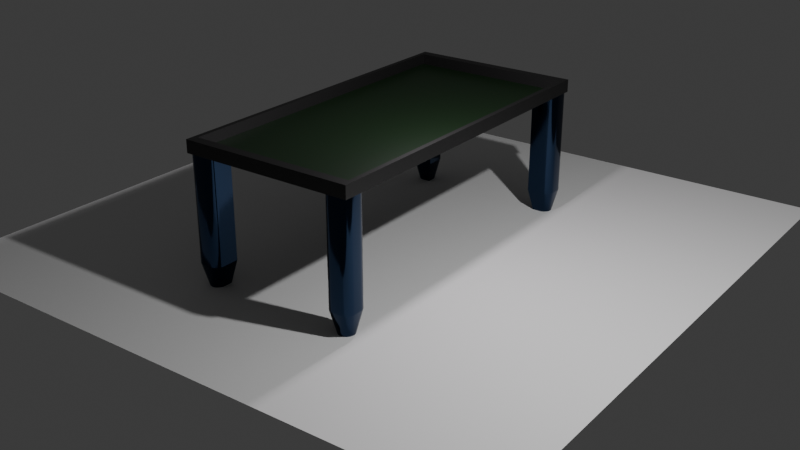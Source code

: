 # Source: table.blend  (saved by Blender 5.0.119; exported with 4.5.12 LTS)
import bpy
from mathutils import Matrix  # noqa: F401  (used for matrix-valued properties, if any)

bpy.ops.wm.read_factory_settings(use_empty=True)
scene = bpy.context.scene
scene.name = 'Scene'

# ---- collections
col_collection = bpy.data.collections.new('Collection'); scene.collection.children.link(col_collection)

# ---- materials (node trees are filled in below, after node groups)
mat_leg_material_001 = bpy.data.materials.new('leg-material.001')
mat_leg_material_001.alpha_threshold = 0.0
mat_leg_material_001.use_backface_culling_lightprobe_volume = False
mat_leg_material_001.roughness = 0.5
mat_leg_material_001.line_color = (0.0, 0.0, 0.0, 1.0)
mat_table_material_001 = bpy.data.materials.new('table-material.001')
mat_green_material_001 = bpy.data.materials.new('green-material.001')

# ---- node groups
ng_smooth_by_angle = bpy.data.node_groups.new('Smooth by Angle', 'GeometryNodeTree')
_s = ng_smooth_by_angle.interface.new_socket(name='Mesh', in_out='OUTPUT', socket_type='NodeSocketGeometry')
_s = ng_smooth_by_angle.interface.new_socket(name='Mesh', in_out='INPUT', socket_type='NodeSocketGeometry')
_s = ng_smooth_by_angle.interface.new_socket(name='Angle', in_out='INPUT', socket_type='NodeSocketFloat')
_s.subtype = 'ANGLE'
_s.default_value = 0.5236
_s.min_value = 0.0
_s.max_value = 3.142
_s.description = 'Maximum face angle for smooth edges'
_s = ng_smooth_by_angle.interface.new_socket(name='Ignore Sharpness', in_out='INPUT', socket_type='NodeSocketBool')
_s.force_non_field = True
ng_smooth_by_angle.is_modifier = True
_N = ng_smooth_by_angle.nodes; _L = ng_smooth_by_angle.links
n0 = _N.new('GeometryNodeSetShadeSmooth'); n0.name = 'Set Shade Smooth'; n0.location = (120, -80)
n0.domain = 'EDGE'
n1 = _N.new('GeometryNodeSetShadeSmooth'); n1.name = 'Set Shade Smooth.001'; n1.location = (300, -80)
n2 = _N.new('NodeGroupOutput'); n2.name = 'Group Output'; n2.location = (480, -80)
n3 = _N.new('GeometryNodeInputMeshEdgeAngle'); n3.name = 'Edge Angle'; n3.location = (-440, -240)
n4 = _N.new('NodeGroupInput'); n4.name = 'Group Input'; n4.location = (-80, -80)
n5 = _N.new('GeometryNodeInputEdgeSmooth'); n5.name = 'Is Edge Smooth'; n5.location = (-260, -120)
n6 = _N.new('GeometryNodeInputShadeSmooth'); n6.name = 'Is Shade Smooth'; n6.location = (-440, -397)
n7 = _N.new('FunctionNodeCompare'); n7.name = 'Compare'; n7.location = (-260, -260)
n7.operation = 'LESS_EQUAL'
n7.inputs[6].default_value = (0.0, 0.0, 0.0, 0.0)
n7.inputs[7].default_value = (0.0, 0.0, 0.0, 0.0)
n8 = _N.new('FunctionNodeBooleanMath'); n8.name = 'Boolean Math.001'; n8.location = (-80, -260)
n9 = _N.new('NodeGroupInput'); n9.name = 'Group Input.001'; n9.location = (-440, -329)
n10 = _N.new('NodeGroupInput'); n10.name = 'Group Input.002'; n10.location = (-259, -189)
n11 = _N.new('FunctionNodeBooleanMath'); n11.name = 'Boolean Math'; n11.location = (-80, -149)
n11.operation = 'OR'
n12 = _N.new('FunctionNodeBooleanMath'); n12.name = 'Boolean Math.002'; n12.location = (-260, -380)
n12.operation = 'OR'
n13 = _N.new('NodeGroupInput'); n13.name = 'Group Input.003'; n13.location = (-440, -460)
_L.new(n3.outputs[0], n7.inputs[0])
_L.new(n1.outputs[0], n2.inputs[0])
_L.new(n9.outputs[1], n7.inputs[1])
_L.new(n7.outputs[0], n8.inputs[0])
_L.new(n4.outputs[0], n0.inputs[0])
_L.new(n0.outputs[0], n1.inputs[0])
_L.new(n8.outputs[0], n0.inputs[2])
_L.new(n10.outputs[2], n11.inputs[1])
_L.new(n5.outputs[0], n11.inputs[0])
_L.new(n11.outputs[0], n0.inputs[1])
_L.new(n13.outputs[2], n12.inputs[1])
_L.new(n6.outputs[0], n12.inputs[0])
_L.new(n12.outputs[0], n8.inputs[1])
n2.is_active_output = True

# ---- material node trees
mat_leg_material_001.use_nodes = True; mat_leg_material_001.node_tree.nodes.clear()
_N = mat_leg_material_001.node_tree.nodes; _L = mat_leg_material_001.node_tree.links
n0 = _N.new('ShaderNodeOutputMaterial'); n0.name = 'Material Output'; n0.location = (200, 100)
n1 = _N.new('ShaderNodeBsdfPrincipled'); n1.name = 'Principled BSDF'; n1.location = (-200, 100)
n1.inputs[0].default_value = (0.01961, 0.03631, 0.07324, 1.0)
n1.inputs[1].default_value = 1.0
n1.inputs[2].default_value = 0.1
_L.new(n1.outputs[0], n0.inputs[0])
n0.is_active_output = True
mat_table_material_001.use_nodes = True; mat_table_material_001.node_tree.nodes.clear()
_N = mat_table_material_001.node_tree.nodes; _L = mat_table_material_001.node_tree.links
n0 = _N.new('ShaderNodeBsdfPrincipled'); n0.name = 'Principled BSDF'; n0.location = (-200, 100)
n0.inputs[0].default_value = (0.004897, 0.004897, 0.004896, 1.0)
n1 = _N.new('ShaderNodeOutputMaterial'); n1.name = 'Material Output'; n1.location = (200, 100)
_L.new(n0.outputs[0], n1.inputs[0])
n1.is_active_output = True
mat_green_material_001.use_nodes = True; mat_green_material_001.node_tree.nodes.clear()
_N = mat_green_material_001.node_tree.nodes; _L = mat_green_material_001.node_tree.links
n0 = _N.new('ShaderNodeBsdfPrincipled'); n0.name = 'Principled BSDF'; n0.location = (-200, 100)
n0.inputs[0].default_value = (0.0004995, 0.01002, 0.0004995, 1.0)
n1 = _N.new('ShaderNodeOutputMaterial'); n1.name = 'Material Output'; n1.location = (200, 100)
_L.new(n0.outputs[0], n1.inputs[0])
n1.is_active_output = True

# ---- world
world_world = bpy.data.worlds.new('World'); scene.world = world_world
world_world.use_nodes = True; world_world.node_tree.nodes.clear()
_N = world_world.node_tree.nodes; _L = world_world.node_tree.links
n0 = _N.new('ShaderNodeOutputWorld'); n0.name = 'World Output'; n0.location = (200, 100)
n1 = _N.new('ShaderNodeBackground'); n1.name = 'Background'; n1.location = (-200, 100)
n1.inputs[0].default_value = (0.05088, 0.05088, 0.05088, 1.0)
_L.new(n1.outputs[0], n0.inputs[0])
n0.is_active_output = True
world_world.color = (0.05088, 0.05088, 0.05088)
world_world.sun_shadow_jitter_overblur = 0.0

# ---- cameras
cam_camera = bpy.data.cameras.new('Camera')
cam_camera.clip_end = 100.0
cam_camera.ortho_scale = 7.314

# ---- lights
light_light = bpy.data.lights.new('Light', 'POINT')
light_light.energy = 1000.0
light_light.shadow_soft_size = 0.1
light_point = bpy.data.lights.new('Point', 'POINT')
light_point.use_temperature = True
light_point.energy = 200.0
light_point.shadow_soft_size = 0.1

# ---- meshes
me_cube = bpy.data.meshes.new('Cube')
me_cube.from_pydata([(-1.0, -1.0, 2.0), (-0.6442, -0.6442, 0.0), (-1.0, -1.0, 0.3558), (1.0, 0.3461, 2.0), (0.3461, 1.0, 2.0), (0.9777, 0.5153, 2.0), (0.9124, 0.673, 2.0), (0.8085, 0.8085, 2.0), (0.673, 0.9124, 2.0), (0.5153, 0.9777, 2.0), (-0.0149, 0.6442, 0.0), (0.6442, -0.0149, 0.0), (0.1557, 0.6218, 0.0), (0.3147, 0.5559, 7.451e-09), (0.4512, 0.4512, 0.0), (0.5559, 0.3147, 7.451e-09), (0.6218, 0.1557, 0.0), (0.344, 1.0, 0.3558), (1.0, 0.344, 0.3558), (0.5138, 0.9776, 0.3558), (0.672, 0.9121, 0.3558), (0.8079, 0.8079, 0.3558), (0.9121, 0.672, 0.3558), (0.9776, 0.5138, 0.3558), (-0.3451, 1.0, 2.0), (-1.0, 0.3451, 2.0), (-0.5146, 0.9777, 2.0), (-0.6726, 0.9123, 2.0), (-0.8082, 0.8082, 2.0), (-0.9123, 0.6726, 2.0), (-0.9777, 0.5146, 2.0), (-1.0, 0.343, 0.3558), (-0.343, 1.0, 0.3558), (-0.9776, 0.5131, 0.3558), (-0.912, 0.6715, 0.3558), (-0.8076, 0.8076, 0.3558), (-0.6715, 0.912, 0.3558), (-0.5131, 0.9776, 0.3558), (-0.6442, -0.01588, 0.0), (-0.0149, 0.6442, 0.0), (-0.6228, 0.155, 0.0), (-0.5599, 0.3142, 7.451e-09), (-0.4599, 0.4509, 0.0), (-0.3296, 0.5558, 7.451e-09), (-0.1778, 0.6217, 0.0), (0.3444, -1.0, 2.0), (1.0, -0.3444, 2.0), (0.5141, -0.9777, 2.0), (0.6722, -0.9122, 2.0), (0.808, -0.808, 2.0), (0.9122, -0.6722, 2.0), (0.9777, -0.5141, 2.0), (0.6442, -0.0149, 0.0), (-0.01659, -0.6442, 1.49e-08), (0.6217, -0.1778, 0.0), (0.5557, -0.3296, 1.49e-08), (0.4507, -0.4599, 1.49e-08), (0.3138, -0.5599, 7.451e-09), (0.1544, -0.6228, 1.49e-08), (1.0, -0.3423, 0.3558), (0.3423, -1.0, 0.3558), (0.9776, -0.5125, 0.3558), (0.9119, -0.6712, 0.3558), (0.8074, -0.8074, 0.3558), (0.6712, -0.9119, 0.3558), (0.5125, -0.9776, 0.3558)], [], [(18, 11, 16, 23), (23, 16, 15, 22), (22, 15, 14, 21), (21, 14, 13, 20), (20, 13, 12, 19), (19, 12, 10, 17), (3, 18, 23, 5), (5, 23, 22, 6), (6, 22, 21, 7), (7, 21, 20, 8), (8, 20, 19, 9), (9, 19, 17, 4), (32, 39, 44, 37), (37, 44, 43, 36), (36, 43, 42, 35), (35, 42, 41, 34), (34, 41, 40, 33), (33, 40, 38, 31), (31, 25, 30, 33), (33, 30, 29, 34), (34, 29, 28, 35), (35, 28, 27, 36), (36, 27, 26, 37), (37, 26, 24, 32), (2, 0, 25, 31), (32, 24, 4, 17), (10, 39, 32, 17), (38, 1, 2, 31), (52, 59, 61, 54), (54, 61, 62, 55), (55, 62, 63, 56), (56, 63, 64, 57), (57, 64, 65, 58), (58, 65, 60, 53), (45, 60, 65, 47), (47, 65, 64, 48), (48, 64, 63, 49), (49, 63, 62, 50), (50, 62, 61, 51), (51, 61, 59, 46), (3, 5, 6, 7, 8, 9, 4, 24, 26, 27, 28, 29, 30, 25, 0, 45, 47, 48, 49, 50, 51, 46), (60, 45, 0, 2), (18, 3, 46, 59), (38, 40, 41, 42, 43, 44, 39, 10, 12, 13, 14, 15, 16, 11, 52, 54, 55, 56, 57, 58, 53, 1), (1, 53, 60, 2), (52, 11, 18, 59)])
me_cube.polygons.foreach_set('use_smooth', [True] * 46)
_uv = me_cube.uv_layers.new(name='UVMap')
_uv.uv.foreach_set('vector', [0.4084, 0.582, 0.3305, 0.6269, 0.328, 0.6055, 0.4071, 0.5608, 0.4071, 0.5608, 0.328, 0.6055, 0.3204, 0.5857, 0.4035, 0.541, 0.4035, 0.541, 0.3204, 0.5857, 0.3225, 0.5525, 0.3943, 0.508, 0.3943, 0.508, 0.3225, 0.5525, 0.2876, 0.5518, 0.3845, 0.4822, 0.3845, 0.4822, 0.2876, 0.5518, 0.2691, 0.5463, 0.3749, 0.4703, 0.3749, 0.4703, 0.2691, 0.5463, 0.2481, 0.5445, 0.3637, 0.459, 0.625, 0.5817, 0.4084, 0.582, 0.4071, 0.5608, 0.6259, 0.5606, 0.6259, 0.5606, 0.4071, 0.5608, 0.4035, 0.541, 0.6287, 0.5409, 0.6287, 0.5409, 0.4035, 0.541, 0.3943, 0.508, 0.633, 0.508, 0.633, 0.508, 0.3943, 0.508, 0.3845, 0.4822, 0.6386, 0.4764, 0.6386, 0.4764, 0.3845, 0.4822, 0.3749, 0.4703, 0.6452, 0.4605, 0.6452, 0.4605, 0.3749, 0.4703, 0.3637, 0.459, 0.6522, 0.4455, 0.2417, 0.48, 0.2481, 0.5445, 0.2269, 0.5468, 0.2105, 0.4871, 0.2105, 0.4871, 0.2269, 0.5468, 0.2059, 0.5535, 0.1802, 0.4973, 0.1802, 0.4973, 0.2059, 0.5535, 0.1772, 0.5525, 0.141, 0.516, 0.141, 0.516, 0.1772, 0.5525, 0.1765, 0.5857, 0.1305, 0.5411, 0.1305, 0.5411, 0.1765, 0.5857, 0.1713, 0.6056, 0.1264, 0.5609, 0.1264, 0.5609, 0.1713, 0.6056, 0.1695, 0.627, 0.125, 0.5821, 0.4195, 0.1679, 0.625, 0.1681, 0.625, 0.1893, 0.4195, 0.1891, 0.4195, 0.1891, 0.625, 0.1893, 0.625, 0.2091, 0.4195, 0.2089, 0.4195, 0.2089, 0.625, 0.2091, 0.625, 0.25, 0.4195, 0.25, 0.4195, 0.25, 0.625, 0.25, 0.6316, 0.2976, 0.4058, 0.3011, 0.4058, 0.3011, 0.6316, 0.2976, 0.6348, 0.3205, 0.3993, 0.3257, 0.3993, 0.3257, 0.6348, 0.3205, 0.6383, 0.3451, 0.3922, 0.3522, 0.4195, 0.0, 0.625, 0.0, 0.625, 0.1681, 0.4195, 0.1679, 0.3922, 0.3522, 0.6383, 0.3451, 0.6522, 0.4455, 0.3637, 0.459, 0.2481, 0.5445, 0.2481, 0.5445, 0.2417, 0.48, 0.3637, 0.459, 0.1695, 0.627, 0.1695, 0.7055, 0.125, 0.75, 0.125, 0.5821, 0.3305, 0.6269, 0.4084, 0.6678, 0.4071, 0.6891, 0.328, 0.6472, 0.328, 0.6472, 0.4071, 0.6891, 0.4035, 0.7089, 0.3204, 0.6661, 0.3204, 0.6661, 0.4035, 0.7089, 0.3943, 0.742, 0.3225, 0.6978, 0.3225, 0.6978, 0.3943, 0.742, 0.3844, 0.7678, 0.2876, 0.6984, 0.2876, 0.6984, 0.3844, 0.7678, 0.3748, 0.7798, 0.2689, 0.7037, 0.2689, 0.7037, 0.3748, 0.7798, 0.3636, 0.7911, 0.2479, 0.7055, 0.6523, 0.8046, 0.3636, 0.7911, 0.3748, 0.7798, 0.6452, 0.7895, 0.6452, 0.7895, 0.3748, 0.7798, 0.3844, 0.7678, 0.6385, 0.7735, 0.6385, 0.7735, 0.3844, 0.7678, 0.3943, 0.742, 0.6328, 0.7417, 0.6328, 0.7417, 0.3943, 0.742, 0.4035, 0.7089, 0.6285, 0.7088, 0.6285, 0.7088, 0.4035, 0.7089, 0.4071, 0.6891, 0.6259, 0.6892, 0.6259, 0.6892, 0.4071, 0.6891, 0.4084, 0.6678, 0.625, 0.6681, 0.625, 0.5817, 0.6259, 0.5606, 0.6287, 0.5409, 0.633, 0.508, 0.6386, 0.4764, 0.6452, 0.4605, 0.6522, 0.4455, 0.7666, 0.4735, 0.7953, 0.4837, 0.8227, 0.4996, 0.8459, 0.5189, 0.8623, 0.5392, 0.8719, 0.5603, 0.875, 0.5819, 0.875, 0.75, 0.6523, 0.8046, 0.6452, 0.7895, 0.6385, 0.7735, 0.6328, 0.7417, 0.6285, 0.7088, 0.6259, 0.6892, 0.625, 0.6681, 0.3636, 0.7911, 0.6523, 0.8046, 0.625, 1.0, 0.4195, 1.0, 0.4084, 0.582, 0.625, 0.5817, 0.625, 0.6681, 0.4084, 0.6678, 0.1695, 0.627, 0.1713, 0.6056, 0.1765, 0.5857, 0.1772, 0.5525, 0.2059, 0.5535, 0.2269, 0.5468, 0.2481, 0.5445, 0.2481, 0.5445, 0.2691, 0.5463, 0.2876, 0.5518, 0.3225, 0.5525, 0.3204, 0.5857, 0.328, 0.6055, 0.3305, 0.6269, 0.3305, 0.6269, 0.328, 0.6472, 0.3204, 0.6661, 0.3225, 0.6978, 0.2876, 0.6984, 0.2689, 0.7037, 0.2479, 0.7055, 0.1695, 0.7055, 0.1695, 0.7055, 0.2479, 0.7055, 0.3636, 0.7911, 0.125, 0.75, 0.3305, 0.6269, 0.3305, 0.6269, 0.4084, 0.582, 0.4084, 0.6678])
me_cube.materials.append(mat_leg_material_001)
me_cube.use_mirror_vertex_groups = False
me_cube.update()
me_cube_001 = bpy.data.meshes.new('Cube.001')
me_cube_001.from_pydata([(-1.0, -1.0, -1.0), (-0.9463, -0.9463, 1.0), (-1.0, 1.0, -1.0), (-0.9463, 0.9463, 1.0), (1.0, -1.0, -1.0), (0.9463, -0.9463, 1.0), (1.0, 1.0, -1.0), (0.9463, 0.9463, 1.0), (-1.0, -1.0, 1.0), (-1.0, 1.0, 1.0), (1.0, 1.0, 1.0), (1.0, -1.0, 1.0), (-0.9463, -0.9463, -0.688), (-0.9463, 0.9463, -0.688), (0.9463, 0.9463, -0.688), (0.9463, -0.9463, -0.688)], [], [(0, 8, 9, 2), (2, 9, 10, 6), (6, 10, 11, 4), (4, 11, 8, 0), (2, 6, 4, 0), (1, 5, 15, 12), (1, 3, 9, 8), (3, 7, 10, 9), (7, 5, 11, 10), (5, 1, 8, 11), (14, 13, 12, 15), (7, 3, 13, 14), (5, 7, 14, 15), (3, 1, 12, 13)])
me_cube_001.polygons.foreach_set('material_index', [0, 0, 0, 0, 0, 0, 0, 0, 0, 0, 1, 0, 0, 0])
_uv = me_cube_001.uv_layers.new(name='UVMap')
_uv.uv.foreach_set('vector', [0.375, 0.0, 0.625, 0.0, 0.625, 0.25, 0.375, 0.25, 0.375, 0.25, 0.625, 0.25, 0.625, 0.5, 0.375, 0.5, 0.375, 0.5, 0.625, 0.5, 0.625, 0.75, 0.375, 0.75, 0.375, 0.75, 0.625, 0.75, 0.625, 1.0, 0.375, 1.0, 0.125, 0.5, 0.375, 0.5, 0.375, 0.75, 0.125, 0.75, 0.8683, 0.7433, 0.6317, 0.7433, 0.6317, 0.7433, 0.8683, 0.7433, 0.8683, 0.7433, 0.8683, 0.5067, 0.875, 0.5, 0.875, 0.75, 0.8683, 0.5067, 0.6317, 0.5067, 0.625, 0.5, 0.875, 0.5, 0.6317, 0.5067, 0.6317, 0.7433, 0.625, 0.75, 0.625, 0.5, 0.6317, 0.7433, 0.8683, 0.7433, 0.875, 0.75, 0.625, 0.75, 0.6317, 0.5067, 0.8683, 0.5067, 0.8683, 0.7433, 0.6317, 0.7433, 0.6317, 0.5067, 0.8683, 0.5067, 0.8683, 0.5067, 0.6317, 0.5067, 0.6317, 0.7433, 0.6317, 0.5067, 0.6317, 0.5067, 0.6317, 0.7433, 0.8683, 0.5067, 0.8683, 0.7433, 0.8683, 0.7433, 0.8683, 0.5067])
me_cube_001.materials.append(mat_table_material_001)
me_cube_001.materials.append(mat_green_material_001)
me_cube_001.update()
me_cube_003 = bpy.data.meshes.new('Cube.003')
me_cube_003.from_pydata([(-1.0, -1.0, 2.0), (-0.6442, -0.6442, 0.0), (-1.0, -1.0, 0.3558), (1.0, 0.3461, 2.0), (0.3461, 1.0, 2.0), (0.9777, 0.5153, 2.0), (0.9124, 0.673, 2.0), (0.8085, 0.8085, 2.0), (0.673, 0.9124, 2.0), (0.5153, 0.9777, 2.0), (-0.0149, 0.6442, 0.0), (0.6442, -0.0149, 0.0), (0.1557, 0.6218, 0.0), (0.3147, 0.5559, 7.451e-09), (0.4512, 0.4512, 0.0), (0.5559, 0.3147, 7.451e-09), (0.6218, 0.1557, 0.0), (0.344, 1.0, 0.3558), (1.0, 0.344, 0.3558), (0.5138, 0.9776, 0.3558), (0.672, 0.9121, 0.3558), (0.8079, 0.8079, 0.3558), (0.9121, 0.672, 0.3558), (0.9776, 0.5138, 0.3558), (-0.3451, 1.0, 2.0), (-1.0, 0.3451, 2.0), (-0.5146, 0.9777, 2.0), (-0.6726, 0.9123, 2.0), (-0.8082, 0.8082, 2.0), (-0.9123, 0.6726, 2.0), (-0.9777, 0.5146, 2.0), (-1.0, 0.343, 0.3558), (-0.343, 1.0, 0.3558), (-0.9776, 0.5131, 0.3558), (-0.912, 0.6715, 0.3558), (-0.8076, 0.8076, 0.3558), (-0.6715, 0.912, 0.3558), (-0.5131, 0.9776, 0.3558), (-0.6442, -0.01588, 0.0), (-0.0149, 0.6442, 0.0), (-0.6228, 0.155, 0.0), (-0.5599, 0.3142, 7.451e-09), (-0.4599, 0.4509, 0.0), (-0.3296, 0.5558, 7.451e-09), (-0.1778, 0.6217, 0.0), (0.3444, -1.0, 2.0), (1.0, -0.3444, 2.0), (0.5141, -0.9777, 2.0), (0.6722, -0.9122, 2.0), (0.808, -0.808, 2.0), (0.9122, -0.6722, 2.0), (0.9777, -0.5141, 2.0), (0.6442, -0.0149, 0.0), (-0.01659, -0.6442, 1.49e-08), (0.6217, -0.1778, 0.0), (0.5557, -0.3296, 1.49e-08), (0.4507, -0.4599, 1.49e-08), (0.3138, -0.5599, 7.451e-09), (0.1544, -0.6228, 1.49e-08), (1.0, -0.3423, 0.3558), (0.3423, -1.0, 0.3558), (0.9776, -0.5125, 0.3558), (0.9119, -0.6712, 0.3558), (0.8074, -0.8074, 0.3558), (0.6712, -0.9119, 0.3558), (0.5125, -0.9776, 0.3558)], [], [(18, 11, 16, 23), (23, 16, 15, 22), (22, 15, 14, 21), (21, 14, 13, 20), (20, 13, 12, 19), (19, 12, 10, 17), (3, 18, 23, 5), (5, 23, 22, 6), (6, 22, 21, 7), (7, 21, 20, 8), (8, 20, 19, 9), (9, 19, 17, 4), (32, 39, 44, 37), (37, 44, 43, 36), (36, 43, 42, 35), (35, 42, 41, 34), (34, 41, 40, 33), (33, 40, 38, 31), (31, 25, 30, 33), (33, 30, 29, 34), (34, 29, 28, 35), (35, 28, 27, 36), (36, 27, 26, 37), (37, 26, 24, 32), (2, 0, 25, 31), (32, 24, 4, 17), (10, 39, 32, 17), (38, 1, 2, 31), (52, 59, 61, 54), (54, 61, 62, 55), (55, 62, 63, 56), (56, 63, 64, 57), (57, 64, 65, 58), (58, 65, 60, 53), (45, 60, 65, 47), (47, 65, 64, 48), (48, 64, 63, 49), (49, 63, 62, 50), (50, 62, 61, 51), (51, 61, 59, 46), (3, 5, 6, 7, 8, 9, 4, 24, 26, 27, 28, 29, 30, 25, 0, 45, 47, 48, 49, 50, 51, 46), (60, 45, 0, 2), (18, 3, 46, 59), (38, 40, 41, 42, 43, 44, 39, 10, 12, 13, 14, 15, 16, 11, 52, 54, 55, 56, 57, 58, 53, 1), (1, 53, 60, 2), (52, 11, 18, 59)])
me_cube_003.polygons.foreach_set('use_smooth', [True] * 46)
_uv = me_cube_003.uv_layers.new(name='UVMap')
_uv.uv.foreach_set('vector', [0.4084, 0.582, 0.3305, 0.6269, 0.328, 0.6055, 0.4071, 0.5608, 0.4071, 0.5608, 0.328, 0.6055, 0.3204, 0.5857, 0.4035, 0.541, 0.4035, 0.541, 0.3204, 0.5857, 0.3225, 0.5525, 0.3943, 0.508, 0.3943, 0.508, 0.3225, 0.5525, 0.2876, 0.5518, 0.3845, 0.4822, 0.3845, 0.4822, 0.2876, 0.5518, 0.2691, 0.5463, 0.3749, 0.4703, 0.3749, 0.4703, 0.2691, 0.5463, 0.2481, 0.5445, 0.3637, 0.459, 0.625, 0.5817, 0.4084, 0.582, 0.4071, 0.5608, 0.6259, 0.5606, 0.6259, 0.5606, 0.4071, 0.5608, 0.4035, 0.541, 0.6287, 0.5409, 0.6287, 0.5409, 0.4035, 0.541, 0.3943, 0.508, 0.633, 0.508, 0.633, 0.508, 0.3943, 0.508, 0.3845, 0.4822, 0.6386, 0.4764, 0.6386, 0.4764, 0.3845, 0.4822, 0.3749, 0.4703, 0.6452, 0.4605, 0.6452, 0.4605, 0.3749, 0.4703, 0.3637, 0.459, 0.6522, 0.4455, 0.2417, 0.48, 0.2481, 0.5445, 0.2269, 0.5468, 0.2105, 0.4871, 0.2105, 0.4871, 0.2269, 0.5468, 0.2059, 0.5535, 0.1802, 0.4973, 0.1802, 0.4973, 0.2059, 0.5535, 0.1772, 0.5525, 0.141, 0.516, 0.141, 0.516, 0.1772, 0.5525, 0.1765, 0.5857, 0.1305, 0.5411, 0.1305, 0.5411, 0.1765, 0.5857, 0.1713, 0.6056, 0.1264, 0.5609, 0.1264, 0.5609, 0.1713, 0.6056, 0.1695, 0.627, 0.125, 0.5821, 0.4195, 0.1679, 0.625, 0.1681, 0.625, 0.1893, 0.4195, 0.1891, 0.4195, 0.1891, 0.625, 0.1893, 0.625, 0.2091, 0.4195, 0.2089, 0.4195, 0.2089, 0.625, 0.2091, 0.625, 0.25, 0.4195, 0.25, 0.4195, 0.25, 0.625, 0.25, 0.6316, 0.2976, 0.4058, 0.3011, 0.4058, 0.3011, 0.6316, 0.2976, 0.6348, 0.3205, 0.3993, 0.3257, 0.3993, 0.3257, 0.6348, 0.3205, 0.6383, 0.3451, 0.3922, 0.3522, 0.4195, 0.0, 0.625, 0.0, 0.625, 0.1681, 0.4195, 0.1679, 0.3922, 0.3522, 0.6383, 0.3451, 0.6522, 0.4455, 0.3637, 0.459, 0.2481, 0.5445, 0.2481, 0.5445, 0.2417, 0.48, 0.3637, 0.459, 0.1695, 0.627, 0.1695, 0.7055, 0.125, 0.75, 0.125, 0.5821, 0.3305, 0.6269, 0.4084, 0.6678, 0.4071, 0.6891, 0.328, 0.6472, 0.328, 0.6472, 0.4071, 0.6891, 0.4035, 0.7089, 0.3204, 0.6661, 0.3204, 0.6661, 0.4035, 0.7089, 0.3943, 0.742, 0.3225, 0.6978, 0.3225, 0.6978, 0.3943, 0.742, 0.3844, 0.7678, 0.2876, 0.6984, 0.2876, 0.6984, 0.3844, 0.7678, 0.3748, 0.7798, 0.2689, 0.7037, 0.2689, 0.7037, 0.3748, 0.7798, 0.3636, 0.7911, 0.2479, 0.7055, 0.6523, 0.8046, 0.3636, 0.7911, 0.3748, 0.7798, 0.6452, 0.7895, 0.6452, 0.7895, 0.3748, 0.7798, 0.3844, 0.7678, 0.6385, 0.7735, 0.6385, 0.7735, 0.3844, 0.7678, 0.3943, 0.742, 0.6328, 0.7417, 0.6328, 0.7417, 0.3943, 0.742, 0.4035, 0.7089, 0.6285, 0.7088, 0.6285, 0.7088, 0.4035, 0.7089, 0.4071, 0.6891, 0.6259, 0.6892, 0.6259, 0.6892, 0.4071, 0.6891, 0.4084, 0.6678, 0.625, 0.6681, 0.625, 0.5817, 0.6259, 0.5606, 0.6287, 0.5409, 0.633, 0.508, 0.6386, 0.4764, 0.6452, 0.4605, 0.6522, 0.4455, 0.7666, 0.4735, 0.7953, 0.4837, 0.8227, 0.4996, 0.8459, 0.5189, 0.8623, 0.5392, 0.8719, 0.5603, 0.875, 0.5819, 0.875, 0.75, 0.6523, 0.8046, 0.6452, 0.7895, 0.6385, 0.7735, 0.6328, 0.7417, 0.6285, 0.7088, 0.6259, 0.6892, 0.625, 0.6681, 0.3636, 0.7911, 0.6523, 0.8046, 0.625, 1.0, 0.4195, 1.0, 0.4084, 0.582, 0.625, 0.5817, 0.625, 0.6681, 0.4084, 0.6678, 0.1695, 0.627, 0.1713, 0.6056, 0.1765, 0.5857, 0.1772, 0.5525, 0.2059, 0.5535, 0.2269, 0.5468, 0.2481, 0.5445, 0.2481, 0.5445, 0.2691, 0.5463, 0.2876, 0.5518, 0.3225, 0.5525, 0.3204, 0.5857, 0.328, 0.6055, 0.3305, 0.6269, 0.3305, 0.6269, 0.328, 0.6472, 0.3204, 0.6661, 0.3225, 0.6978, 0.2876, 0.6984, 0.2689, 0.7037, 0.2479, 0.7055, 0.1695, 0.7055, 0.1695, 0.7055, 0.2479, 0.7055, 0.3636, 0.7911, 0.125, 0.75, 0.3305, 0.6269, 0.3305, 0.6269, 0.4084, 0.582, 0.4084, 0.6678])
me_cube_003.materials.append(mat_leg_material_001)
me_cube_003.use_mirror_vertex_groups = False
me_cube_003.update()
me_cube_005 = bpy.data.meshes.new('Cube.005')
me_cube_005.from_pydata([(-1.0, -1.0, 2.0), (-0.6442, -0.6442, 0.0), (-1.0, -1.0, 0.3558), (1.0, 0.3461, 2.0), (0.3461, 1.0, 2.0), (0.9777, 0.5153, 2.0), (0.9124, 0.673, 2.0), (0.8085, 0.8085, 2.0), (0.673, 0.9124, 2.0), (0.5153, 0.9777, 2.0), (-0.0149, 0.6442, 0.0), (0.6442, -0.0149, 0.0), (0.1557, 0.6218, 0.0), (0.3147, 0.5559, 7.451e-09), (0.4512, 0.4512, 0.0), (0.5559, 0.3147, 7.451e-09), (0.6218, 0.1557, 0.0), (0.344, 1.0, 0.3558), (1.0, 0.344, 0.3558), (0.5138, 0.9776, 0.3558), (0.672, 0.9121, 0.3558), (0.8079, 0.8079, 0.3558), (0.9121, 0.672, 0.3558), (0.9776, 0.5138, 0.3558), (-0.3451, 1.0, 2.0), (-1.0, 0.3451, 2.0), (-0.5146, 0.9777, 2.0), (-0.6726, 0.9123, 2.0), (-0.8082, 0.8082, 2.0), (-0.9123, 0.6726, 2.0), (-0.9777, 0.5146, 2.0), (-1.0, 0.343, 0.3558), (-0.343, 1.0, 0.3558), (-0.9776, 0.5131, 0.3558), (-0.912, 0.6715, 0.3558), (-0.8076, 0.8076, 0.3558), (-0.6715, 0.912, 0.3558), (-0.5131, 0.9776, 0.3558), (-0.6442, -0.01588, 0.0), (-0.0149, 0.6442, 0.0), (-0.6228, 0.155, 0.0), (-0.5599, 0.3142, 7.451e-09), (-0.4599, 0.4509, 0.0), (-0.3296, 0.5558, 7.451e-09), (-0.1778, 0.6217, 0.0), (0.3444, -1.0, 2.0), (1.0, -0.3444, 2.0), (0.5141, -0.9777, 2.0), (0.6722, -0.9122, 2.0), (0.808, -0.808, 2.0), (0.9122, -0.6722, 2.0), (0.9777, -0.5141, 2.0), (0.6442, -0.0149, 0.0), (-0.01659, -0.6442, 1.49e-08), (0.6217, -0.1778, 0.0), (0.5557, -0.3296, 1.49e-08), (0.4507, -0.4599, 1.49e-08), (0.3138, -0.5599, 7.451e-09), (0.1544, -0.6228, 1.49e-08), (1.0, -0.3423, 0.3558), (0.3423, -1.0, 0.3558), (0.9776, -0.5125, 0.3558), (0.9119, -0.6712, 0.3558), (0.8074, -0.8074, 0.3558), (0.6712, -0.9119, 0.3558), (0.5125, -0.9776, 0.3558)], [], [(18, 11, 16, 23), (23, 16, 15, 22), (22, 15, 14, 21), (21, 14, 13, 20), (20, 13, 12, 19), (19, 12, 10, 17), (3, 18, 23, 5), (5, 23, 22, 6), (6, 22, 21, 7), (7, 21, 20, 8), (8, 20, 19, 9), (9, 19, 17, 4), (32, 39, 44, 37), (37, 44, 43, 36), (36, 43, 42, 35), (35, 42, 41, 34), (34, 41, 40, 33), (33, 40, 38, 31), (31, 25, 30, 33), (33, 30, 29, 34), (34, 29, 28, 35), (35, 28, 27, 36), (36, 27, 26, 37), (37, 26, 24, 32), (2, 0, 25, 31), (32, 24, 4, 17), (10, 39, 32, 17), (38, 1, 2, 31), (52, 59, 61, 54), (54, 61, 62, 55), (55, 62, 63, 56), (56, 63, 64, 57), (57, 64, 65, 58), (58, 65, 60, 53), (45, 60, 65, 47), (47, 65, 64, 48), (48, 64, 63, 49), (49, 63, 62, 50), (50, 62, 61, 51), (51, 61, 59, 46), (3, 5, 6, 7, 8, 9, 4, 24, 26, 27, 28, 29, 30, 25, 0, 45, 47, 48, 49, 50, 51, 46), (60, 45, 0, 2), (18, 3, 46, 59), (38, 40, 41, 42, 43, 44, 39, 10, 12, 13, 14, 15, 16, 11, 52, 54, 55, 56, 57, 58, 53, 1), (1, 53, 60, 2), (52, 11, 18, 59)])
me_cube_005.polygons.foreach_set('use_smooth', [True] * 46)
_uv = me_cube_005.uv_layers.new(name='UVMap')
_uv.uv.foreach_set('vector', [0.4084, 0.582, 0.3305, 0.6269, 0.328, 0.6055, 0.4071, 0.5608, 0.4071, 0.5608, 0.328, 0.6055, 0.3204, 0.5857, 0.4035, 0.541, 0.4035, 0.541, 0.3204, 0.5857, 0.3225, 0.5525, 0.3943, 0.508, 0.3943, 0.508, 0.3225, 0.5525, 0.2876, 0.5518, 0.3845, 0.4822, 0.3845, 0.4822, 0.2876, 0.5518, 0.2691, 0.5463, 0.3749, 0.4703, 0.3749, 0.4703, 0.2691, 0.5463, 0.2481, 0.5445, 0.3637, 0.459, 0.625, 0.5817, 0.4084, 0.582, 0.4071, 0.5608, 0.6259, 0.5606, 0.6259, 0.5606, 0.4071, 0.5608, 0.4035, 0.541, 0.6287, 0.5409, 0.6287, 0.5409, 0.4035, 0.541, 0.3943, 0.508, 0.633, 0.508, 0.633, 0.508, 0.3943, 0.508, 0.3845, 0.4822, 0.6386, 0.4764, 0.6386, 0.4764, 0.3845, 0.4822, 0.3749, 0.4703, 0.6452, 0.4605, 0.6452, 0.4605, 0.3749, 0.4703, 0.3637, 0.459, 0.6522, 0.4455, 0.2417, 0.48, 0.2481, 0.5445, 0.2269, 0.5468, 0.2105, 0.4871, 0.2105, 0.4871, 0.2269, 0.5468, 0.2059, 0.5535, 0.1802, 0.4973, 0.1802, 0.4973, 0.2059, 0.5535, 0.1772, 0.5525, 0.141, 0.516, 0.141, 0.516, 0.1772, 0.5525, 0.1765, 0.5857, 0.1305, 0.5411, 0.1305, 0.5411, 0.1765, 0.5857, 0.1713, 0.6056, 0.1264, 0.5609, 0.1264, 0.5609, 0.1713, 0.6056, 0.1695, 0.627, 0.125, 0.5821, 0.4195, 0.1679, 0.625, 0.1681, 0.625, 0.1893, 0.4195, 0.1891, 0.4195, 0.1891, 0.625, 0.1893, 0.625, 0.2091, 0.4195, 0.2089, 0.4195, 0.2089, 0.625, 0.2091, 0.625, 0.25, 0.4195, 0.25, 0.4195, 0.25, 0.625, 0.25, 0.6316, 0.2976, 0.4058, 0.3011, 0.4058, 0.3011, 0.6316, 0.2976, 0.6348, 0.3205, 0.3993, 0.3257, 0.3993, 0.3257, 0.6348, 0.3205, 0.6383, 0.3451, 0.3922, 0.3522, 0.4195, 0.0, 0.625, 0.0, 0.625, 0.1681, 0.4195, 0.1679, 0.3922, 0.3522, 0.6383, 0.3451, 0.6522, 0.4455, 0.3637, 0.459, 0.2481, 0.5445, 0.2481, 0.5445, 0.2417, 0.48, 0.3637, 0.459, 0.1695, 0.627, 0.1695, 0.7055, 0.125, 0.75, 0.125, 0.5821, 0.3305, 0.6269, 0.4084, 0.6678, 0.4071, 0.6891, 0.328, 0.6472, 0.328, 0.6472, 0.4071, 0.6891, 0.4035, 0.7089, 0.3204, 0.6661, 0.3204, 0.6661, 0.4035, 0.7089, 0.3943, 0.742, 0.3225, 0.6978, 0.3225, 0.6978, 0.3943, 0.742, 0.3844, 0.7678, 0.2876, 0.6984, 0.2876, 0.6984, 0.3844, 0.7678, 0.3748, 0.7798, 0.2689, 0.7037, 0.2689, 0.7037, 0.3748, 0.7798, 0.3636, 0.7911, 0.2479, 0.7055, 0.6523, 0.8046, 0.3636, 0.7911, 0.3748, 0.7798, 0.6452, 0.7895, 0.6452, 0.7895, 0.3748, 0.7798, 0.3844, 0.7678, 0.6385, 0.7735, 0.6385, 0.7735, 0.3844, 0.7678, 0.3943, 0.742, 0.6328, 0.7417, 0.6328, 0.7417, 0.3943, 0.742, 0.4035, 0.7089, 0.6285, 0.7088, 0.6285, 0.7088, 0.4035, 0.7089, 0.4071, 0.6891, 0.6259, 0.6892, 0.6259, 0.6892, 0.4071, 0.6891, 0.4084, 0.6678, 0.625, 0.6681, 0.625, 0.5817, 0.6259, 0.5606, 0.6287, 0.5409, 0.633, 0.508, 0.6386, 0.4764, 0.6452, 0.4605, 0.6522, 0.4455, 0.7666, 0.4735, 0.7953, 0.4837, 0.8227, 0.4996, 0.8459, 0.5189, 0.8623, 0.5392, 0.8719, 0.5603, 0.875, 0.5819, 0.875, 0.75, 0.6523, 0.8046, 0.6452, 0.7895, 0.6385, 0.7735, 0.6328, 0.7417, 0.6285, 0.7088, 0.6259, 0.6892, 0.625, 0.6681, 0.3636, 0.7911, 0.6523, 0.8046, 0.625, 1.0, 0.4195, 1.0, 0.4084, 0.582, 0.625, 0.5817, 0.625, 0.6681, 0.4084, 0.6678, 0.1695, 0.627, 0.1713, 0.6056, 0.1765, 0.5857, 0.1772, 0.5525, 0.2059, 0.5535, 0.2269, 0.5468, 0.2481, 0.5445, 0.2481, 0.5445, 0.2691, 0.5463, 0.2876, 0.5518, 0.3225, 0.5525, 0.3204, 0.5857, 0.328, 0.6055, 0.3305, 0.6269, 0.3305, 0.6269, 0.328, 0.6472, 0.3204, 0.6661, 0.3225, 0.6978, 0.2876, 0.6984, 0.2689, 0.7037, 0.2479, 0.7055, 0.1695, 0.7055, 0.1695, 0.7055, 0.2479, 0.7055, 0.3636, 0.7911, 0.125, 0.75, 0.3305, 0.6269, 0.3305, 0.6269, 0.4084, 0.582, 0.4084, 0.6678])
me_cube_005.materials.append(mat_leg_material_001)
me_cube_005.use_mirror_vertex_groups = False
me_cube_005.update()
me_cube_006 = bpy.data.meshes.new('Cube.006')
me_cube_006.from_pydata([(-1.0, -1.0, 2.0), (-0.6442, -0.6442, 0.0), (-1.0, -1.0, 0.3558), (1.0, 0.3461, 2.0), (0.3461, 1.0, 2.0), (0.9777, 0.5153, 2.0), (0.9124, 0.673, 2.0), (0.8085, 0.8085, 2.0), (0.673, 0.9124, 2.0), (0.5153, 0.9777, 2.0), (-0.0149, 0.6442, 0.0), (0.6442, -0.0149, 0.0), (0.1557, 0.6218, 0.0), (0.3147, 0.5559, 7.451e-09), (0.4512, 0.4512, 0.0), (0.5559, 0.3147, 7.451e-09), (0.6218, 0.1557, 0.0), (0.344, 1.0, 0.3558), (1.0, 0.344, 0.3558), (0.5138, 0.9776, 0.3558), (0.672, 0.9121, 0.3558), (0.8079, 0.8079, 0.3558), (0.9121, 0.672, 0.3558), (0.9776, 0.5138, 0.3558), (-0.3451, 1.0, 2.0), (-1.0, 0.3451, 2.0), (-0.5146, 0.9777, 2.0), (-0.6726, 0.9123, 2.0), (-0.8082, 0.8082, 2.0), (-0.9123, 0.6726, 2.0), (-0.9777, 0.5146, 2.0), (-1.0, 0.343, 0.3558), (-0.343, 1.0, 0.3558), (-0.9776, 0.5131, 0.3558), (-0.912, 0.6715, 0.3558), (-0.8076, 0.8076, 0.3558), (-0.6715, 0.912, 0.3558), (-0.5131, 0.9776, 0.3558), (-0.6442, -0.01588, 0.0), (-0.0149, 0.6442, 0.0), (-0.6228, 0.155, 0.0), (-0.5599, 0.3142, 7.451e-09), (-0.4599, 0.4509, 0.0), (-0.3296, 0.5558, 7.451e-09), (-0.1778, 0.6217, 0.0), (0.3444, -1.0, 2.0), (1.0, -0.3444, 2.0), (0.5141, -0.9777, 2.0), (0.6722, -0.9122, 2.0), (0.808, -0.808, 2.0), (0.9122, -0.6722, 2.0), (0.9777, -0.5141, 2.0), (0.6442, -0.0149, 0.0), (-0.01659, -0.6442, 1.49e-08), (0.6217, -0.1778, 0.0), (0.5557, -0.3296, 1.49e-08), (0.4507, -0.4599, 1.49e-08), (0.3138, -0.5599, 7.451e-09), (0.1544, -0.6228, 1.49e-08), (1.0, -0.3423, 0.3558), (0.3423, -1.0, 0.3558), (0.9776, -0.5125, 0.3558), (0.9119, -0.6712, 0.3558), (0.8074, -0.8074, 0.3558), (0.6712, -0.9119, 0.3558), (0.5125, -0.9776, 0.3558)], [], [(18, 11, 16, 23), (23, 16, 15, 22), (22, 15, 14, 21), (21, 14, 13, 20), (20, 13, 12, 19), (19, 12, 10, 17), (3, 18, 23, 5), (5, 23, 22, 6), (6, 22, 21, 7), (7, 21, 20, 8), (8, 20, 19, 9), (9, 19, 17, 4), (32, 39, 44, 37), (37, 44, 43, 36), (36, 43, 42, 35), (35, 42, 41, 34), (34, 41, 40, 33), (33, 40, 38, 31), (31, 25, 30, 33), (33, 30, 29, 34), (34, 29, 28, 35), (35, 28, 27, 36), (36, 27, 26, 37), (37, 26, 24, 32), (2, 0, 25, 31), (32, 24, 4, 17), (10, 39, 32, 17), (38, 1, 2, 31), (52, 59, 61, 54), (54, 61, 62, 55), (55, 62, 63, 56), (56, 63, 64, 57), (57, 64, 65, 58), (58, 65, 60, 53), (45, 60, 65, 47), (47, 65, 64, 48), (48, 64, 63, 49), (49, 63, 62, 50), (50, 62, 61, 51), (51, 61, 59, 46), (3, 5, 6, 7, 8, 9, 4, 24, 26, 27, 28, 29, 30, 25, 0, 45, 47, 48, 49, 50, 51, 46), (60, 45, 0, 2), (18, 3, 46, 59), (38, 40, 41, 42, 43, 44, 39, 10, 12, 13, 14, 15, 16, 11, 52, 54, 55, 56, 57, 58, 53, 1), (1, 53, 60, 2), (52, 11, 18, 59)])
me_cube_006.polygons.foreach_set('use_smooth', [True] * 46)
_uv = me_cube_006.uv_layers.new(name='UVMap')
_uv.uv.foreach_set('vector', [0.4084, 0.582, 0.3305, 0.6269, 0.328, 0.6055, 0.4071, 0.5608, 0.4071, 0.5608, 0.328, 0.6055, 0.3204, 0.5857, 0.4035, 0.541, 0.4035, 0.541, 0.3204, 0.5857, 0.3225, 0.5525, 0.3943, 0.508, 0.3943, 0.508, 0.3225, 0.5525, 0.2876, 0.5518, 0.3845, 0.4822, 0.3845, 0.4822, 0.2876, 0.5518, 0.2691, 0.5463, 0.3749, 0.4703, 0.3749, 0.4703, 0.2691, 0.5463, 0.2481, 0.5445, 0.3637, 0.459, 0.625, 0.5817, 0.4084, 0.582, 0.4071, 0.5608, 0.6259, 0.5606, 0.6259, 0.5606, 0.4071, 0.5608, 0.4035, 0.541, 0.6287, 0.5409, 0.6287, 0.5409, 0.4035, 0.541, 0.3943, 0.508, 0.633, 0.508, 0.633, 0.508, 0.3943, 0.508, 0.3845, 0.4822, 0.6386, 0.4764, 0.6386, 0.4764, 0.3845, 0.4822, 0.3749, 0.4703, 0.6452, 0.4605, 0.6452, 0.4605, 0.3749, 0.4703, 0.3637, 0.459, 0.6522, 0.4455, 0.2417, 0.48, 0.2481, 0.5445, 0.2269, 0.5468, 0.2105, 0.4871, 0.2105, 0.4871, 0.2269, 0.5468, 0.2059, 0.5535, 0.1802, 0.4973, 0.1802, 0.4973, 0.2059, 0.5535, 0.1772, 0.5525, 0.141, 0.516, 0.141, 0.516, 0.1772, 0.5525, 0.1765, 0.5857, 0.1305, 0.5411, 0.1305, 0.5411, 0.1765, 0.5857, 0.1713, 0.6056, 0.1264, 0.5609, 0.1264, 0.5609, 0.1713, 0.6056, 0.1695, 0.627, 0.125, 0.5821, 0.4195, 0.1679, 0.625, 0.1681, 0.625, 0.1893, 0.4195, 0.1891, 0.4195, 0.1891, 0.625, 0.1893, 0.625, 0.2091, 0.4195, 0.2089, 0.4195, 0.2089, 0.625, 0.2091, 0.625, 0.25, 0.4195, 0.25, 0.4195, 0.25, 0.625, 0.25, 0.6316, 0.2976, 0.4058, 0.3011, 0.4058, 0.3011, 0.6316, 0.2976, 0.6348, 0.3205, 0.3993, 0.3257, 0.3993, 0.3257, 0.6348, 0.3205, 0.6383, 0.3451, 0.3922, 0.3522, 0.4195, 0.0, 0.625, 0.0, 0.625, 0.1681, 0.4195, 0.1679, 0.3922, 0.3522, 0.6383, 0.3451, 0.6522, 0.4455, 0.3637, 0.459, 0.2481, 0.5445, 0.2481, 0.5445, 0.2417, 0.48, 0.3637, 0.459, 0.1695, 0.627, 0.1695, 0.7055, 0.125, 0.75, 0.125, 0.5821, 0.3305, 0.6269, 0.4084, 0.6678, 0.4071, 0.6891, 0.328, 0.6472, 0.328, 0.6472, 0.4071, 0.6891, 0.4035, 0.7089, 0.3204, 0.6661, 0.3204, 0.6661, 0.4035, 0.7089, 0.3943, 0.742, 0.3225, 0.6978, 0.3225, 0.6978, 0.3943, 0.742, 0.3844, 0.7678, 0.2876, 0.6984, 0.2876, 0.6984, 0.3844, 0.7678, 0.3748, 0.7798, 0.2689, 0.7037, 0.2689, 0.7037, 0.3748, 0.7798, 0.3636, 0.7911, 0.2479, 0.7055, 0.6523, 0.8046, 0.3636, 0.7911, 0.3748, 0.7798, 0.6452, 0.7895, 0.6452, 0.7895, 0.3748, 0.7798, 0.3844, 0.7678, 0.6385, 0.7735, 0.6385, 0.7735, 0.3844, 0.7678, 0.3943, 0.742, 0.6328, 0.7417, 0.6328, 0.7417, 0.3943, 0.742, 0.4035, 0.7089, 0.6285, 0.7088, 0.6285, 0.7088, 0.4035, 0.7089, 0.4071, 0.6891, 0.6259, 0.6892, 0.6259, 0.6892, 0.4071, 0.6891, 0.4084, 0.6678, 0.625, 0.6681, 0.625, 0.5817, 0.6259, 0.5606, 0.6287, 0.5409, 0.633, 0.508, 0.6386, 0.4764, 0.6452, 0.4605, 0.6522, 0.4455, 0.7666, 0.4735, 0.7953, 0.4837, 0.8227, 0.4996, 0.8459, 0.5189, 0.8623, 0.5392, 0.8719, 0.5603, 0.875, 0.5819, 0.875, 0.75, 0.6523, 0.8046, 0.6452, 0.7895, 0.6385, 0.7735, 0.6328, 0.7417, 0.6285, 0.7088, 0.6259, 0.6892, 0.625, 0.6681, 0.3636, 0.7911, 0.6523, 0.8046, 0.625, 1.0, 0.4195, 1.0, 0.4084, 0.582, 0.625, 0.5817, 0.625, 0.6681, 0.4084, 0.6678, 0.1695, 0.627, 0.1713, 0.6056, 0.1765, 0.5857, 0.1772, 0.5525, 0.2059, 0.5535, 0.2269, 0.5468, 0.2481, 0.5445, 0.2481, 0.5445, 0.2691, 0.5463, 0.2876, 0.5518, 0.3225, 0.5525, 0.3204, 0.5857, 0.328, 0.6055, 0.3305, 0.6269, 0.3305, 0.6269, 0.328, 0.6472, 0.3204, 0.6661, 0.3225, 0.6978, 0.2876, 0.6984, 0.2689, 0.7037, 0.2479, 0.7055, 0.1695, 0.7055, 0.1695, 0.7055, 0.2479, 0.7055, 0.3636, 0.7911, 0.125, 0.75, 0.3305, 0.6269, 0.3305, 0.6269, 0.4084, 0.582, 0.4084, 0.6678])
me_cube_006.materials.append(mat_leg_material_001)
me_cube_006.use_mirror_vertex_groups = False
me_cube_006.update()
me_plane = bpy.data.meshes.new('Plane')
me_plane.from_pydata([(-1.0, -1.0, 0.0), (1.0, -1.0, 0.0), (-1.0, 1.0, 0.0), (1.0, 1.0, 0.0)], [], [(0, 1, 3, 2)])
_uv = me_plane.uv_layers.new(name='UVMap')
_uv.uv.foreach_set('vector', [0.0, 0.0, 1.0, 0.0, 1.0, 1.0, 0.0, 1.0])
me_plane.update()

# ---- objects
ob_leg = bpy.data.objects.new('leg', me_cube)
ob_light = bpy.data.objects.new('Light', light_light)
ob_camera = bpy.data.objects.new('Camera', cam_camera)
ob_table_top = bpy.data.objects.new('table-top', me_cube_001)
ob_leg_002 = bpy.data.objects.new('leg.002', me_cube_003)
ob_leg_001 = bpy.data.objects.new('leg.001', me_cube_005)
ob_leg_003 = bpy.data.objects.new('leg.003', me_cube_006)
ob_plane = bpy.data.objects.new('Plane', me_plane)
ob_point = bpy.data.objects.new('Point', light_point)

# ---- transforms, parenting, visibility, modifiers, constraints
ob_leg.location = (0.0, 0.0, 0.0)
ob_leg.rotation_euler = (0.0, 0.0, 4.712)
ob_leg.scale = (0.18, 0.18, 0.9)
ob_leg.lock_rotations_4d = False
ob_leg.empty_display_type = 'ARROWS'
ob_leg.lineart.crease_threshold = 0.0
_m = ob_leg.modifiers.new('Smooth by Angle', 'NODES')
_m.node_group = ng_smooth_by_angle
_m.use_pin_to_last = True
_m.show_group_selector = False
ob_light.location = (4.076, 1.005, 5.904)
ob_light.rotation_euler = (0.6503, 0.05522, 1.866)
ob_light.lock_rotations_4d = False
ob_light.empty_display_type = 'ARROWS'
ob_light.color = (0.0, 0.0, 0.0, 0.0)
ob_light.lineart.crease_threshold = 0.0
ob_camera.location = (7.385, -8.853, 6.53)
ob_camera.rotation_euler = (1.151, 2.122e-08, 0.6404)
ob_camera.lock_rotations_4d = False
ob_camera.empty_display_type = 'ARROWS'
ob_camera.color = (0.0, 0.0, 0.0, 0.0)
ob_camera.display_type = 'WIRE'
ob_camera.lineart.crease_threshold = 0.0
ob_table_top.location = (-1.07, 2.32, 1.89)
ob_table_top.scale = (1.25, 2.5, 0.09)
ob_leg_002.location = (-2.125, 0.0, 0.0)
ob_leg_002.rotation_euler = (0.0, 0.0, 3.142)
ob_leg_002.scale = (0.18, 0.18, 0.9)
ob_leg_002.lock_rotations_4d = False
ob_leg_002.empty_display_type = 'ARROWS'
ob_leg_002.lineart.crease_threshold = 0.0
_m = ob_leg_002.modifiers.new('Smooth by Angle', 'NODES')
_m.node_group = ng_smooth_by_angle
_m.use_pin_to_last = True
_m.show_group_selector = False
ob_leg_001.location = (-2.125, 4.64, 0.0)
ob_leg_001.rotation_euler = (0.0, 0.0, 1.571)
ob_leg_001.scale = (0.18, 0.18, 0.9)
ob_leg_001.lock_rotations_4d = False
ob_leg_001.empty_display_type = 'ARROWS'
ob_leg_001.lineart.crease_threshold = 0.0
_m = ob_leg_001.modifiers.new('Smooth by Angle', 'NODES')
_m.node_group = ng_smooth_by_angle
_m.use_pin_to_last = True
_m.show_group_selector = False
ob_leg_003.location = (0.0, 4.64, 0.0)
ob_leg_003.scale = (0.18, 0.18, 0.9)
ob_leg_003.lock_rotations_4d = False
ob_leg_003.empty_display_type = 'ARROWS'
ob_leg_003.lineart.crease_threshold = 0.0
_m = ob_leg_003.modifiers.new('Smooth by Angle', 'NODES')
_m.node_group = ng_smooth_by_angle
_m.use_pin_to_last = True
_m.show_group_selector = False
ob_plane.location = (-1.202, 2.564, -9.537e-07)
ob_plane.scale = (4.399, 4.399, 1.0)
ob_point.location = (0.18, 1.992, 3.509)

# ---- collection membership
col_collection.objects.link(ob_leg)
col_collection.objects.link(ob_light)
col_collection.objects.link(ob_camera)
col_collection.objects.link(ob_table_top)
col_collection.objects.link(ob_leg_002)
col_collection.objects.link(ob_leg_001)
col_collection.objects.link(ob_leg_003)
col_collection.objects.link(ob_plane)
col_collection.objects.link(ob_point)

# ---- scene / render settings (as saved in the file)
scene.camera = ob_camera
scene.frame_start = 1; scene.frame_end = 250; scene.frame_set(1)
scene.render.engine = 'CYCLES'
scene.render.bake_bias = 0.0
scene.render.bake_samples = 0
scene.cycles.sampling_pattern = 'TABULATED_SOBOL'
scene.eevee.use_volume_custom_range = False
bpy.context.view_layer.update()
